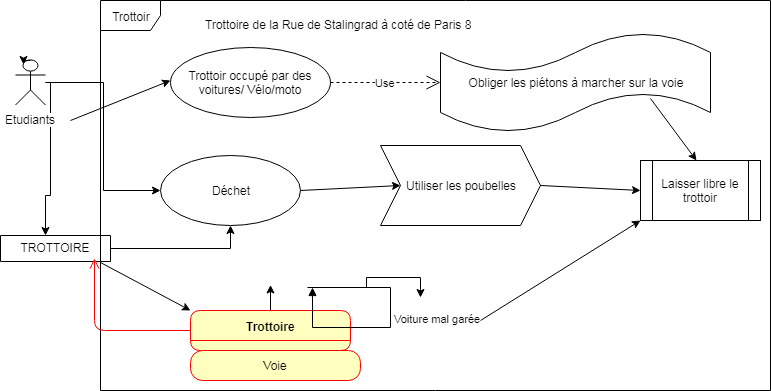

The diagram above was exported from draw.io. Its source (the exported page's mxGraphModel, read from the mxfile embedded in the PNG):
<mxGraphModel dx="1741" dy="616" grid="1" gridSize="10" guides="1" tooltips="1" connect="1" arrows="1" fold="1" page="1" pageScale="1" pageWidth="827" pageHeight="1169" math="0" shadow="0">
  <root>
    <mxCell id="0" />
    <mxCell id="1" parent="0" />
    <mxCell id="CgxnI6-kY7UaGOYmEiF8-15" value="" style="edgeStyle=orthogonalEdgeStyle;rounded=0;html=1;jettySize=auto;orthogonalLoop=1;" parent="1" source="CgxnI6-kY7UaGOYmEiF8-1" edge="1">
      <mxGeometry relative="1" as="geometry">
        <mxPoint x="35" y="575" as="targetPoint" />
        <Array as="points">
          <mxPoint x="40" y="535" />
          <mxPoint x="35" y="535" />
        </Array>
      </mxGeometry>
    </mxCell>
    <mxCell id="CgxnI6-kY7UaGOYmEiF8-18" value="" style="edgeStyle=orthogonalEdgeStyle;rounded=0;html=1;jettySize=auto;orthogonalLoop=1;entryX=0;entryY=0.5;entryDx=0;entryDy=0;" parent="1" source="CgxnI6-kY7UaGOYmEiF8-1" target="CgxnI6-kY7UaGOYmEiF8-4" edge="1">
      <mxGeometry relative="1" as="geometry">
        <mxPoint x="20" y="530" as="targetPoint" />
      </mxGeometry>
    </mxCell>
    <mxCell id="CgxnI6-kY7UaGOYmEiF8-1" value="Etudiants" style="shape=umlActor;verticalLabelPosition=bottom;labelBackgroundColor=#ffffff;verticalAlign=top;html=1;" parent="1" vertex="1">
      <mxGeometry x="5" y="399.5" width="30" height="45" as="geometry" />
    </mxCell>
    <mxCell id="CgxnI6-kY7UaGOYmEiF8-2" value="Trottoir occupé par des voitures/ Vélo/moto" style="ellipse;whiteSpace=wrap;html=1;" parent="1" vertex="1">
      <mxGeometry x="160" y="387" width="160" height="70" as="geometry" />
    </mxCell>
    <mxCell id="CgxnI6-kY7UaGOYmEiF8-4" value="Déchet" style="ellipse;whiteSpace=wrap;html=1;" parent="1" vertex="1">
      <mxGeometry x="150" y="495" width="140" height="70" as="geometry" />
    </mxCell>
    <mxCell id="CgxnI6-kY7UaGOYmEiF8-6" value="Use" style="endArrow=open;endSize=12;dashed=1;html=1;entryX=0;entryY=0.5;entryDx=0;entryDy=0;entryPerimeter=0;exitX=1;exitY=0.5;exitDx=0;exitDy=0;" parent="1" source="CgxnI6-kY7UaGOYmEiF8-2" target="CgxnI6-kY7UaGOYmEiF8-49" edge="1">
      <mxGeometry width="160" relative="1" as="geometry">
        <mxPoint x="300" y="410" as="sourcePoint" />
        <mxPoint x="378" y="432" as="targetPoint" />
      </mxGeometry>
    </mxCell>
    <mxCell id="CgxnI6-kY7UaGOYmEiF8-7" value="Trottoir" style="shape=umlFrame;whiteSpace=wrap;html=1;width=60;height=30;" parent="1" vertex="1">
      <mxGeometry x="90" y="340" width="670" height="390" as="geometry" />
    </mxCell>
    <mxCell id="CgxnI6-kY7UaGOYmEiF8-8" style="edgeStyle=orthogonalEdgeStyle;rounded=0;html=1;exitX=0.5;exitY=0;exitDx=0;exitDy=0;exitPerimeter=0;entryX=0.25;entryY=0.1;entryDx=0;entryDy=0;entryPerimeter=0;jettySize=auto;orthogonalLoop=1;" parent="1" source="CgxnI6-kY7UaGOYmEiF8-1" target="CgxnI6-kY7UaGOYmEiF8-1" edge="1">
      <mxGeometry relative="1" as="geometry" />
    </mxCell>
    <mxCell id="CgxnI6-kY7UaGOYmEiF8-35" style="edgeStyle=orthogonalEdgeStyle;rounded=0;html=1;jettySize=auto;orthogonalLoop=1;" parent="1" source="CgxnI6-kY7UaGOYmEiF8-9" target="CgxnI6-kY7UaGOYmEiF8-4" edge="1">
      <mxGeometry relative="1" as="geometry" />
    </mxCell>
    <mxCell id="CgxnI6-kY7UaGOYmEiF8-9" value="TROTTOIRE" style="swimlane;fontStyle=0;childLayout=stackLayout;horizontal=1;startSize=26;fillColor=none;horizontalStack=0;resizeParent=1;resizeParentMax=0;resizeLast=0;collapsible=1;marginBottom=0;" parent="1" vertex="1" collapsed="1">
      <mxGeometry x="-10" y="575" width="110" height="26" as="geometry">
        <mxRectangle x="20" y="750" width="140" height="78" as="alternateBounds" />
      </mxGeometry>
    </mxCell>
    <mxCell id="CgxnI6-kY7UaGOYmEiF8-10" value="VOIE" style="text;strokeColor=none;fillColor=none;align=left;verticalAlign=top;spacingLeft=4;spacingRight=4;overflow=hidden;rotatable=0;points=[[0,0.5],[1,0.5]];portConstraint=eastwest;" parent="CgxnI6-kY7UaGOYmEiF8-9" vertex="1">
      <mxGeometry y="26" width="110" height="26" as="geometry" />
    </mxCell>
    <mxCell id="CgxnI6-kY7UaGOYmEiF8-11" value="VOIE" style="text;strokeColor=none;fillColor=none;align=left;verticalAlign=top;spacingLeft=4;spacingRight=4;overflow=hidden;rotatable=0;points=[[0,0.5],[1,0.5]];portConstraint=eastwest;" parent="CgxnI6-kY7UaGOYmEiF8-9" vertex="1">
      <mxGeometry y="52" width="110" height="26" as="geometry" />
    </mxCell>
    <mxCell id="CgxnI6-kY7UaGOYmEiF8-23" value="Trottoire de la Rue de Stalingrad à coté de Paris 8" style="text;html=1;resizable=0;points=[];autosize=1;align=left;verticalAlign=top;spacingTop=-4;" parent="1" vertex="1">
      <mxGeometry x="193" y="355" width="280" height="20" as="geometry" />
    </mxCell>
    <mxCell id="CgxnI6-kY7UaGOYmEiF8-34" value="" style="edgeStyle=orthogonalEdgeStyle;rounded=0;html=1;jettySize=auto;orthogonalLoop=1;" parent="1" source="CgxnI6-kY7UaGOYmEiF8-24" edge="1">
      <mxGeometry relative="1" as="geometry">
        <mxPoint x="260" y="624.5" as="targetPoint" />
      </mxGeometry>
    </mxCell>
    <mxCell id="CgxnI6-kY7UaGOYmEiF8-24" value="Trottoire" style="swimlane;html=1;fontStyle=1;align=center;verticalAlign=middle;childLayout=stackLayout;horizontal=1;startSize=30;horizontalStack=0;resizeParent=0;resizeLast=1;container=0;fontColor=#000000;collapsible=0;rounded=1;arcSize=30;strokeColor=#ff0000;fillColor=#ffffc0;swimlaneFillColor=#ffffc0;" parent="1" vertex="1">
      <mxGeometry x="180" y="650" width="160" height="40" as="geometry" />
    </mxCell>
    <mxCell id="CgxnI6-kY7UaGOYmEiF8-26" value="" style="edgeStyle=orthogonalEdgeStyle;html=1;verticalAlign=bottom;endArrow=open;endSize=8;strokeColor=#ff0000;entryX=0.855;entryY=0.885;entryDx=0;entryDy=0;entryPerimeter=0;" parent="1" source="CgxnI6-kY7UaGOYmEiF8-24" target="CgxnI6-kY7UaGOYmEiF8-9" edge="1">
      <mxGeometry relative="1" as="geometry">
        <mxPoint x="60" y="690" as="targetPoint" />
      </mxGeometry>
    </mxCell>
    <mxCell id="CgxnI6-kY7UaGOYmEiF8-31" value="Voie" style="rounded=1;whiteSpace=wrap;html=1;arcSize=40;fontColor=#000000;fillColor=#ffffc0;strokeColor=#ff0000;" parent="1" vertex="1">
      <mxGeometry x="180" y="690" width="170" height="30" as="geometry" />
    </mxCell>
    <mxCell id="CgxnI6-kY7UaGOYmEiF8-32" value="" style="edgeStyle=orthogonalEdgeStyle;html=1;verticalAlign=bottom;endArrow=open;endSize=8;strokeColor=#ff0000;entryX=1;entryY=0.75;entryDx=0;entryDy=0;exitX=1;exitY=0.75;exitDx=0;exitDy=0;" parent="1" source="CgxnI6-kY7UaGOYmEiF8-24" target="CgxnI6-kY7UaGOYmEiF8-24" edge="1">
      <mxGeometry relative="1" as="geometry">
        <mxPoint x="390" y="670" as="targetPoint" />
        <mxPoint x="240" y="705" as="sourcePoint" />
      </mxGeometry>
    </mxCell>
    <mxCell id="CgxnI6-kY7UaGOYmEiF8-38" style="edgeStyle=orthogonalEdgeStyle;rounded=0;html=1;jettySize=auto;orthogonalLoop=1;" parent="1" edge="1">
      <mxGeometry relative="1" as="geometry">
        <mxPoint x="410" y="637" as="targetPoint" />
        <mxPoint x="301.5" y="627" as="sourcePoint" />
      </mxGeometry>
    </mxCell>
    <mxCell id="CgxnI6-kY7UaGOYmEiF8-37" value="Voiture mal garée&amp;nbsp;&lt;br&gt;&lt;br&gt;" style="edgeStyle=orthogonalEdgeStyle;html=1;align=left;spacingLeft=2;endArrow=block;rounded=0;entryX=1;entryY=0;" parent="1" edge="1">
      <mxGeometry relative="1" as="geometry">
        <mxPoint x="297" y="627" as="sourcePoint" />
        <Array as="points">
          <mxPoint x="380" y="627" />
          <mxPoint x="380" y="667" />
          <mxPoint x="302" y="667" />
        </Array>
        <mxPoint x="302" y="627" as="targetPoint" />
      </mxGeometry>
    </mxCell>
    <mxCell id="CgxnI6-kY7UaGOYmEiF8-39" value="" style="endArrow=classic;html=1;" parent="1" edge="1">
      <mxGeometry width="50" height="50" relative="1" as="geometry">
        <mxPoint x="60" y="460" as="sourcePoint" />
        <mxPoint x="160" y="420" as="targetPoint" />
      </mxGeometry>
    </mxCell>
    <mxCell id="CgxnI6-kY7UaGOYmEiF8-40" value="Utiliser les poubelles" style="shape=step;perimeter=stepPerimeter;whiteSpace=wrap;html=1;fixedSize=1;" parent="1" vertex="1">
      <mxGeometry x="370" y="485" width="160" height="80" as="geometry" />
    </mxCell>
    <mxCell id="CgxnI6-kY7UaGOYmEiF8-49" value="&lt;span&gt;Obliger les piétons à marcher sur la voie&lt;/span&gt;" style="shape=tape;whiteSpace=wrap;html=1;" parent="1" vertex="1">
      <mxGeometry x="430" y="372" width="270" height="100" as="geometry" />
    </mxCell>
    <mxCell id="CgxnI6-kY7UaGOYmEiF8-52" value="" style="endArrow=classic;html=1;entryX=0;entryY=0.5;entryDx=0;entryDy=0;" parent="1" target="CgxnI6-kY7UaGOYmEiF8-40" edge="1">
      <mxGeometry width="50" height="50" relative="1" as="geometry">
        <mxPoint x="290" y="530" as="sourcePoint" />
        <mxPoint x="370" y="530" as="targetPoint" />
      </mxGeometry>
    </mxCell>
    <mxCell id="CgxnI6-kY7UaGOYmEiF8-54" value="Laisser libre le trottoir" style="shape=process;whiteSpace=wrap;html=1;backgroundOutline=1;" parent="1" vertex="1">
      <mxGeometry x="630" y="500" width="120" height="60" as="geometry" />
    </mxCell>
    <mxCell id="CgxnI6-kY7UaGOYmEiF8-55" value="" style="endArrow=classic;html=1;entryX=0;entryY=0.5;entryDx=0;entryDy=0;exitX=1;exitY=0.5;exitDx=0;exitDy=0;" parent="1" source="CgxnI6-kY7UaGOYmEiF8-40" target="CgxnI6-kY7UaGOYmEiF8-54" edge="1">
      <mxGeometry width="50" height="50" relative="1" as="geometry">
        <mxPoint x="540" y="530" as="sourcePoint" />
        <mxPoint x="600" y="535" as="targetPoint" />
      </mxGeometry>
    </mxCell>
    <mxCell id="CgxnI6-kY7UaGOYmEiF8-56" value="" style="endArrow=classic;html=1;exitX=0.717;exitY=0.66;exitDx=0;exitDy=0;exitPerimeter=0;" parent="1" edge="1">
      <mxGeometry width="50" height="50" relative="1" as="geometry">
        <mxPoint x="640" y="438" as="sourcePoint" />
        <mxPoint x="686" y="500" as="targetPoint" />
      </mxGeometry>
    </mxCell>
    <mxCell id="CgxnI6-kY7UaGOYmEiF8-57" value="" style="endArrow=classic;html=1;entryX=0;entryY=1;entryDx=0;entryDy=0;entryPerimeter=0;" parent="1" target="CgxnI6-kY7UaGOYmEiF8-54" edge="1">
      <mxGeometry width="50" height="50" relative="1" as="geometry">
        <mxPoint x="470" y="660" as="sourcePoint" />
        <mxPoint x="640" y="540" as="targetPoint" />
      </mxGeometry>
    </mxCell>
    <mxCell id="57ktOCO4uULgymdFVoTZ-2" value="" style="endArrow=classic;html=1;exitX=0.909;exitY=1.038;exitDx=0;exitDy=0;exitPerimeter=0;" parent="1" source="CgxnI6-kY7UaGOYmEiF8-9" edge="1">
      <mxGeometry width="50" height="50" relative="1" as="geometry">
        <mxPoint x="80" y="610" as="sourcePoint" />
        <mxPoint x="180" y="650" as="targetPoint" />
      </mxGeometry>
    </mxCell>
  </root>
</mxGraphModel>